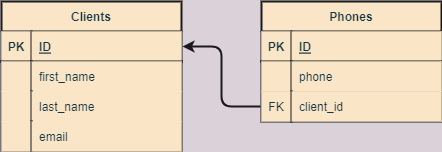

The diagram above was exported from draw.io. Its source (the exported page's mxGraphModel, read from the mxfile embedded in the PNG):
<mxGraphModel dx="1012" dy="830" grid="1" gridSize="10" guides="1" tooltips="1" connect="1" arrows="1" fold="1" page="1" pageScale="1" pageWidth="850" pageHeight="1100" background="#DAD2D8" math="0" shadow="0">
  <root>
    <mxCell id="0" />
    <mxCell id="1" parent="0" />
    <mxCell id="2" value="Phones" style="shape=table;startSize=30;container=1;collapsible=1;childLayout=tableLayout;fixedRows=1;rowLines=1;fontStyle=1;align=center;resizeLast=1;fillColor=#FAE5C7;strokeColor=#1A1A1A;fontColor=#143642;labelBackgroundColor=none;labelBorderColor=none;strokeWidth=2;perimeterSpacing=1;swimlaneLine=1;swimlaneFillColor=default;rounded=0;sketch=0;shadow=0;columnLines=1;resizeLastRow=0;" vertex="1" parent="1">
      <mxGeometry x="400" y="150" width="180" height="120" as="geometry" />
    </mxCell>
    <mxCell id="3" value="" style="shape=tableRow;horizontal=0;startSize=0;swimlaneHead=0;swimlaneBody=0;collapsible=0;dropTarget=0;points=[[0,0.5],[1,0.5]];portConstraint=eastwest;top=0;left=0;right=0;bottom=1;fillColor=#FAE5C7;strokeColor=#1A1A1A;fontColor=#143642;labelBackgroundColor=none;labelBorderColor=none;strokeWidth=2;perimeterSpacing=1;swimlaneLine=1;swimlaneFillColor=#1A1A1A;rounded=0;" vertex="1" parent="2">
      <mxGeometry y="30" width="180" height="30" as="geometry" />
    </mxCell>
    <mxCell id="4" value="PK" style="shape=partialRectangle;connectable=0;top=0;left=0;bottom=1;right=1;fontStyle=1;overflow=hidden;fillColor=#FAE5C7;strokeColor=#1A1A1A;fontColor=#143642;labelBackgroundColor=none;labelBorderColor=none;strokeWidth=2;perimeterSpacing=1;swimlaneLine=1;swimlaneFillColor=default;rounded=0;" vertex="1" parent="3">
      <mxGeometry width="30" height="30" as="geometry">
        <mxRectangle width="30" height="30" as="alternateBounds" />
      </mxGeometry>
    </mxCell>
    <mxCell id="5" value="ID" style="shape=partialRectangle;connectable=0;top=0;left=0;bottom=1;right=0;align=left;spacingLeft=6;fontStyle=5;overflow=hidden;fillColor=#FAE5C7;strokeColor=#1A1A1A;fontColor=#143642;labelBackgroundColor=none;labelBorderColor=none;strokeWidth=2;perimeterSpacing=1;swimlaneLine=1;swimlaneFillColor=default;rounded=0;" vertex="1" parent="3">
      <mxGeometry x="30" width="150" height="30" as="geometry">
        <mxRectangle width="150" height="30" as="alternateBounds" />
      </mxGeometry>
    </mxCell>
    <mxCell id="6" value="" style="shape=tableRow;horizontal=0;startSize=0;swimlaneHead=0;swimlaneBody=0;collapsible=0;dropTarget=0;points=[[0,0.5],[1,0.5]];portConstraint=eastwest;top=0;left=0;right=0;bottom=0;fillColor=#FAE5C7;strokeColor=#1A1A1A;fontColor=#143642;labelBackgroundColor=none;labelBorderColor=none;strokeWidth=2;perimeterSpacing=1;swimlaneLine=1;swimlaneFillColor=default;rounded=0;" vertex="1" parent="2">
      <mxGeometry y="60" width="180" height="30" as="geometry" />
    </mxCell>
    <mxCell id="7" value="" style="shape=partialRectangle;connectable=0;top=0;left=0;bottom=0;right=1;editable=1;overflow=hidden;fillColor=#FAE5C7;strokeColor=#1A1A1A;fontColor=#143642;labelBackgroundColor=none;labelBorderColor=none;strokeWidth=2;perimeterSpacing=1;swimlaneLine=1;swimlaneFillColor=default;rounded=0;" vertex="1" parent="6">
      <mxGeometry width="30" height="30" as="geometry">
        <mxRectangle width="30" height="30" as="alternateBounds" />
      </mxGeometry>
    </mxCell>
    <mxCell id="8" value="phone" style="shape=partialRectangle;connectable=0;top=0;left=0;bottom=0;right=0;align=left;spacingLeft=6;overflow=hidden;fillColor=#FAE5C7;strokeColor=#1A1A1A;fontColor=#143642;labelBackgroundColor=none;labelBorderColor=none;strokeWidth=2;perimeterSpacing=1;swimlaneLine=1;swimlaneFillColor=default;rounded=0;" vertex="1" parent="6">
      <mxGeometry x="30" width="150" height="30" as="geometry">
        <mxRectangle width="150" height="30" as="alternateBounds" />
      </mxGeometry>
    </mxCell>
    <mxCell id="9" value="" style="shape=tableRow;horizontal=0;startSize=0;swimlaneHead=0;swimlaneBody=0;collapsible=0;dropTarget=0;points=[[0,0.5],[1,0.5]];portConstraint=eastwest;top=0;left=0;right=0;bottom=0;fillColor=#FAE5C7;strokeColor=#1A1A1A;fontColor=#143642;labelBackgroundColor=none;labelBorderColor=none;strokeWidth=2;perimeterSpacing=1;swimlaneLine=1;swimlaneFillColor=default;rounded=0;" vertex="1" parent="2">
      <mxGeometry y="90" width="180" height="30" as="geometry" />
    </mxCell>
    <mxCell id="10" value="FK" style="shape=partialRectangle;connectable=0;top=0;left=0;bottom=0;right=1;editable=1;overflow=hidden;fillColor=#FAE5C7;strokeColor=#1A1A1A;fontColor=#143642;labelBackgroundColor=none;labelBorderColor=none;strokeWidth=2;perimeterSpacing=1;swimlaneLine=1;swimlaneFillColor=default;rounded=0;" vertex="1" parent="9">
      <mxGeometry width="30" height="30" as="geometry">
        <mxRectangle width="30" height="30" as="alternateBounds" />
      </mxGeometry>
    </mxCell>
    <mxCell id="11" value="client_id" style="shape=partialRectangle;connectable=0;top=0;left=0;bottom=0;right=0;align=left;spacingLeft=6;overflow=hidden;fillColor=#FAE5C7;strokeColor=#1A1A1A;fontColor=#143642;labelBackgroundColor=none;labelBorderColor=none;strokeWidth=2;perimeterSpacing=1;swimlaneLine=1;swimlaneFillColor=default;rounded=0;" vertex="1" parent="9">
      <mxGeometry x="30" width="150" height="30" as="geometry">
        <mxRectangle width="150" height="30" as="alternateBounds" />
      </mxGeometry>
    </mxCell>
    <mxCell id="12" value="Clients" style="shape=table;startSize=30;container=1;collapsible=1;childLayout=tableLayout;fixedRows=1;rowLines=0;fontStyle=1;align=center;resizeLast=1;fillColor=#FAE5C7;strokeColor=#1A1A1A;fontColor=#143642;labelBackgroundColor=none;labelBorderColor=none;strokeWidth=2;perimeterSpacing=1;swimlaneLine=1;swimlaneFillColor=default;rounded=0;" vertex="1" parent="1">
      <mxGeometry x="140" y="150" width="180" height="150" as="geometry" />
    </mxCell>
    <mxCell id="13" value="" style="shape=tableRow;horizontal=0;startSize=0;swimlaneHead=0;swimlaneBody=0;collapsible=0;dropTarget=0;points=[[0,0.5],[1,0.5]];portConstraint=eastwest;top=0;left=0;right=0;bottom=1;fillColor=#FAE5C7;strokeColor=#1A1A1A;fontColor=#143642;labelBackgroundColor=none;labelBorderColor=none;strokeWidth=2;perimeterSpacing=1;swimlaneLine=1;swimlaneFillColor=default;rounded=0;" vertex="1" parent="12">
      <mxGeometry y="30" width="180" height="30" as="geometry" />
    </mxCell>
    <mxCell id="14" value="PK" style="shape=partialRectangle;connectable=0;top=0;left=0;bottom=1;right=1;fontStyle=1;overflow=hidden;fillColor=#FAE5C7;strokeColor=#1A1A1A;fontColor=#143642;labelBackgroundColor=none;labelBorderColor=none;strokeWidth=2;perimeterSpacing=1;swimlaneLine=1;swimlaneFillColor=default;rounded=0;" vertex="1" parent="13">
      <mxGeometry width="30" height="30" as="geometry">
        <mxRectangle width="30" height="30" as="alternateBounds" />
      </mxGeometry>
    </mxCell>
    <mxCell id="15" value="ID" style="shape=partialRectangle;connectable=0;top=0;left=0;bottom=1;right=0;align=left;spacingLeft=6;fontStyle=5;overflow=hidden;fillColor=#FAE5C7;strokeColor=#1A1A1A;fontColor=#143642;labelBackgroundColor=none;labelBorderColor=none;strokeWidth=2;perimeterSpacing=1;swimlaneLine=1;swimlaneFillColor=default;rounded=0;" vertex="1" parent="13">
      <mxGeometry x="30" width="150" height="30" as="geometry">
        <mxRectangle width="150" height="30" as="alternateBounds" />
      </mxGeometry>
    </mxCell>
    <mxCell id="16" value="" style="shape=tableRow;horizontal=0;startSize=0;swimlaneHead=0;swimlaneBody=0;collapsible=0;dropTarget=0;points=[[0,0.5],[1,0.5]];portConstraint=eastwest;top=0;left=0;right=0;bottom=0;fillColor=#FAE5C7;strokeColor=#1A1A1A;fontColor=#143642;labelBackgroundColor=none;labelBorderColor=none;strokeWidth=2;perimeterSpacing=1;swimlaneLine=1;swimlaneFillColor=default;rounded=0;" vertex="1" parent="12">
      <mxGeometry y="60" width="180" height="30" as="geometry" />
    </mxCell>
    <mxCell id="17" value="" style="shape=partialRectangle;connectable=0;top=0;left=0;bottom=0;right=1;editable=1;overflow=hidden;fillColor=#FAE5C7;strokeColor=#1A1A1A;fontColor=#143642;labelBackgroundColor=none;labelBorderColor=none;strokeWidth=2;perimeterSpacing=1;swimlaneLine=1;swimlaneFillColor=default;rounded=0;" vertex="1" parent="16">
      <mxGeometry width="30" height="30" as="geometry">
        <mxRectangle width="30" height="30" as="alternateBounds" />
      </mxGeometry>
    </mxCell>
    <mxCell id="18" value="first_name" style="shape=partialRectangle;connectable=0;top=0;left=0;bottom=0;right=0;align=left;spacingLeft=6;overflow=hidden;fillColor=#FAE5C7;strokeColor=#1A1A1A;fontColor=#143642;labelBackgroundColor=none;labelBorderColor=none;strokeWidth=2;perimeterSpacing=1;swimlaneLine=1;swimlaneFillColor=default;rounded=0;" vertex="1" parent="16">
      <mxGeometry x="30" width="150" height="30" as="geometry">
        <mxRectangle width="150" height="30" as="alternateBounds" />
      </mxGeometry>
    </mxCell>
    <mxCell id="19" value="" style="shape=tableRow;horizontal=0;startSize=0;swimlaneHead=0;swimlaneBody=0;collapsible=0;dropTarget=0;points=[[0,0.5],[1,0.5]];portConstraint=eastwest;top=0;left=0;right=0;bottom=0;fillColor=#FAE5C7;strokeColor=#1A1A1A;fontColor=#143642;labelBackgroundColor=none;labelBorderColor=none;strokeWidth=2;perimeterSpacing=1;swimlaneLine=1;swimlaneFillColor=default;rounded=0;" vertex="1" parent="12">
      <mxGeometry y="90" width="180" height="30" as="geometry" />
    </mxCell>
    <mxCell id="20" value="" style="shape=partialRectangle;connectable=0;top=0;left=0;bottom=0;right=1;editable=1;overflow=hidden;fillColor=#FAE5C7;strokeColor=#1A1A1A;fontColor=#143642;labelBackgroundColor=none;labelBorderColor=none;strokeWidth=2;perimeterSpacing=1;swimlaneLine=1;swimlaneFillColor=default;rounded=0;" vertex="1" parent="19">
      <mxGeometry width="30" height="30" as="geometry">
        <mxRectangle width="30" height="30" as="alternateBounds" />
      </mxGeometry>
    </mxCell>
    <mxCell id="21" value="last_name" style="shape=partialRectangle;connectable=0;top=0;left=0;bottom=0;right=0;align=left;spacingLeft=6;overflow=hidden;fillColor=#FAE5C7;strokeColor=#1A1A1A;fontColor=#143642;labelBackgroundColor=none;labelBorderColor=none;strokeWidth=2;perimeterSpacing=1;swimlaneLine=1;swimlaneFillColor=default;rounded=0;" vertex="1" parent="19">
      <mxGeometry x="30" width="150" height="30" as="geometry">
        <mxRectangle width="150" height="30" as="alternateBounds" />
      </mxGeometry>
    </mxCell>
    <mxCell id="22" value="" style="shape=tableRow;horizontal=0;startSize=0;swimlaneHead=0;swimlaneBody=0;collapsible=0;dropTarget=0;points=[[0,0.5],[1,0.5]];portConstraint=eastwest;top=0;left=0;right=0;bottom=0;fillColor=#FAE5C7;strokeColor=#1A1A1A;fontColor=#143642;labelBackgroundColor=none;labelBorderColor=none;strokeWidth=2;perimeterSpacing=1;swimlaneLine=1;swimlaneFillColor=default;rounded=0;" vertex="1" parent="12">
      <mxGeometry y="120" width="180" height="30" as="geometry" />
    </mxCell>
    <mxCell id="23" value="" style="shape=partialRectangle;connectable=0;top=0;left=0;bottom=0;right=1;editable=1;overflow=hidden;fillColor=#FAE5C7;strokeColor=#1A1A1A;fontColor=#143642;labelBackgroundColor=none;labelBorderColor=none;strokeWidth=2;perimeterSpacing=1;swimlaneLine=1;swimlaneFillColor=default;rounded=0;" vertex="1" parent="22">
      <mxGeometry width="30" height="30" as="geometry">
        <mxRectangle width="30" height="30" as="alternateBounds" />
      </mxGeometry>
    </mxCell>
    <mxCell id="24" value="email" style="shape=partialRectangle;connectable=0;top=0;left=0;bottom=0;right=0;align=left;spacingLeft=6;overflow=hidden;fillColor=#FAE5C7;strokeColor=#1A1A1A;fontColor=#143642;labelBackgroundColor=none;labelBorderColor=none;strokeWidth=2;perimeterSpacing=1;swimlaneLine=1;swimlaneFillColor=default;rounded=0;" vertex="1" parent="22">
      <mxGeometry x="30" width="150" height="30" as="geometry">
        <mxRectangle width="150" height="30" as="alternateBounds" />
      </mxGeometry>
    </mxCell>
    <mxCell id="25" style="edgeStyle=orthogonalEdgeStyle;orthogonalLoop=1;jettySize=auto;html=1;entryX=1;entryY=0.5;entryDx=0;entryDy=0;strokeColor=#1A1A1A;fontColor=#143642;fillColor=#FAE5C7;strokeWidth=2;labelBackgroundColor=#DAD2D8;" edge="1" parent="1" source="9" target="13">
      <mxGeometry relative="1" as="geometry" />
    </mxCell>
  </root>
</mxGraphModel>